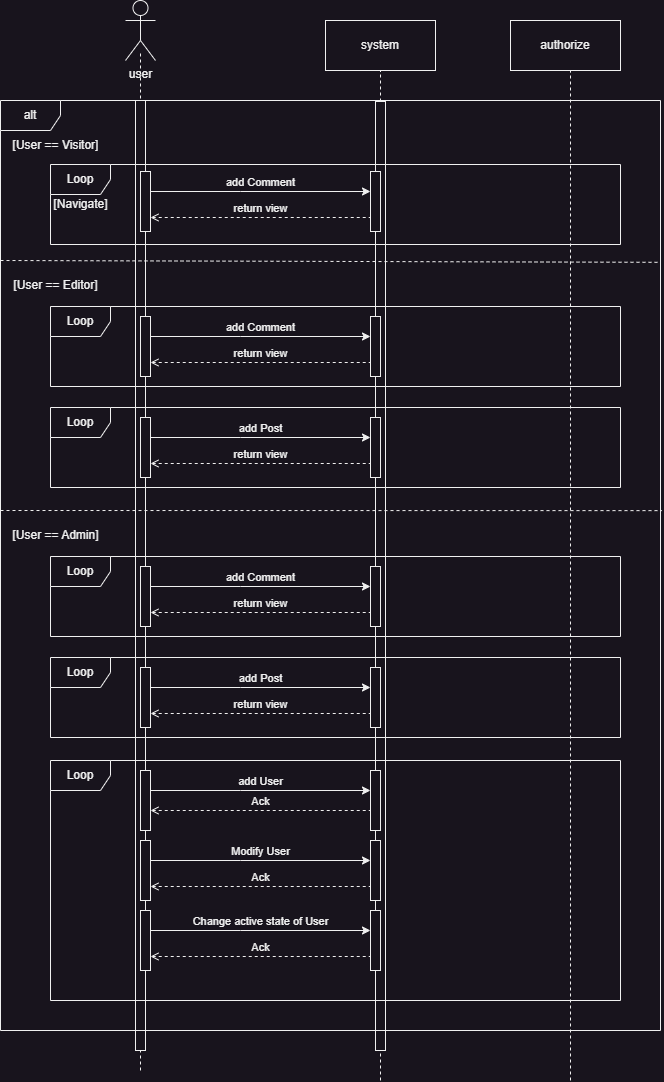

The diagram above was exported from draw.io. Its source (the exported page's mxGraphModel, read from the mxfile embedded in the PNG):
<mxGraphModel dx="2908" dy="1198" grid="1" gridSize="10" guides="1" tooltips="1" connect="1" arrows="1" fold="1" page="1" pageScale="1" pageWidth="850" pageHeight="1100" math="0" shadow="0">
  <root>
    <mxCell id="0" />
    <mxCell id="1" parent="0" />
    <mxCell id="e9cpvvackVoBXOc9cIMi-8" value="" style="html=1;points=[];perimeter=orthogonalPerimeter;outlineConnect=0;targetShapes=umlLifeline;portConstraint=eastwest;newEdgeStyle={&quot;edgeStyle&quot;:&quot;elbowEdgeStyle&quot;,&quot;elbow&quot;:&quot;vertical&quot;,&quot;curved&quot;:0,&quot;rounded&quot;:0};" parent="1" vertex="1">
      <mxGeometry x="325" y="111" width="10" height="949" as="geometry" />
    </mxCell>
    <mxCell id="e9cpvvackVoBXOc9cIMi-2" value="" style="endArrow=none;dashed=1;html=1;rounded=0;" parent="1" edge="1">
      <mxGeometry width="50" height="50" relative="1" as="geometry">
        <mxPoint x="90" y="1080" as="sourcePoint" />
        <mxPoint x="90" y="60" as="targetPoint" />
      </mxGeometry>
    </mxCell>
    <mxCell id="aM9ryv3xv72pqoxQDRHE-9" value="add Comment" style="html=1;verticalAlign=bottom;endArrow=none;edgeStyle=elbowEdgeStyle;elbow=vertical;curved=0;rounded=0;startArrow=classic;startFill=1;endFill=0;" parent="1" edge="1">
      <mxGeometry relative="1" as="geometry">
        <mxPoint x="320" y="201" as="sourcePoint" />
        <Array as="points">
          <mxPoint x="190" y="201" />
        </Array>
        <mxPoint x="100" y="201" as="targetPoint" />
      </mxGeometry>
    </mxCell>
    <mxCell id="aM9ryv3xv72pqoxQDRHE-10" value="return view" style="html=1;verticalAlign=bottom;endArrow=none;dashed=1;endSize=8;edgeStyle=elbowEdgeStyle;elbow=vertical;curved=0;rounded=0;startArrow=open;startFill=0;endFill=0;" parent="1" edge="1">
      <mxGeometry relative="1" as="geometry">
        <mxPoint x="320" y="227" as="targetPoint" />
        <Array as="points">
          <mxPoint x="180" y="227" />
        </Array>
        <mxPoint x="100" y="227" as="sourcePoint" />
      </mxGeometry>
    </mxCell>
    <mxCell id="aM9ryv3xv72pqoxQDRHE-2" value="" style="html=1;points=[];perimeter=orthogonalPerimeter;outlineConnect=0;targetShapes=umlLifeline;portConstraint=eastwest;newEdgeStyle={&quot;edgeStyle&quot;:&quot;elbowEdgeStyle&quot;,&quot;elbow&quot;:&quot;vertical&quot;,&quot;curved&quot;:0,&quot;rounded&quot;:0};" parent="1" vertex="1">
      <mxGeometry x="85" y="110" width="10" height="950" as="geometry" />
    </mxCell>
    <mxCell id="aM9ryv3xv72pqoxQDRHE-4" value="" style="html=1;points=[];perimeter=orthogonalPerimeter;outlineConnect=0;targetShapes=umlLifeline;portConstraint=eastwest;newEdgeStyle={&quot;edgeStyle&quot;:&quot;elbowEdgeStyle&quot;,&quot;elbow&quot;:&quot;vertical&quot;,&quot;curved&quot;:0,&quot;rounded&quot;:0};" parent="1" vertex="1">
      <mxGeometry x="90" y="181" width="10" height="60" as="geometry" />
    </mxCell>
    <mxCell id="e9cpvvackVoBXOc9cIMi-1" value="user" style="shape=umlActor;verticalLabelPosition=bottom;verticalAlign=top;html=1;outlineConnect=0;" parent="1" vertex="1">
      <mxGeometry x="75" y="10" width="30" height="60" as="geometry" />
    </mxCell>
    <mxCell id="e9cpvvackVoBXOc9cIMi-3" value="" style="endArrow=none;dashed=1;html=1;rounded=0;" parent="1" source="e9cpvvackVoBXOc9cIMi-8" edge="1">
      <mxGeometry width="50" height="50" relative="1" as="geometry">
        <mxPoint x="330" y="1070" as="sourcePoint" />
        <mxPoint x="330" y="80" as="targetPoint" />
      </mxGeometry>
    </mxCell>
    <mxCell id="e9cpvvackVoBXOc9cIMi-4" value="" style="endArrow=none;dashed=1;html=1;rounded=0;" parent="1" edge="1">
      <mxGeometry width="50" height="50" relative="1" as="geometry">
        <mxPoint x="520" y="1090" as="sourcePoint" />
        <mxPoint x="520" y="80" as="targetPoint" />
      </mxGeometry>
    </mxCell>
    <mxCell id="e9cpvvackVoBXOc9cIMi-5" value="Loop" style="shape=umlFrame;whiteSpace=wrap;html=1;pointerEvents=0;" parent="1" vertex="1">
      <mxGeometry y="174" width="570" height="80" as="geometry" />
    </mxCell>
    <mxCell id="e9cpvvackVoBXOc9cIMi-7" value="" style="html=1;points=[];perimeter=orthogonalPerimeter;outlineConnect=0;targetShapes=umlLifeline;portConstraint=eastwest;newEdgeStyle={&quot;edgeStyle&quot;:&quot;elbowEdgeStyle&quot;,&quot;elbow&quot;:&quot;vertical&quot;,&quot;curved&quot;:0,&quot;rounded&quot;:0};" parent="1" vertex="1">
      <mxGeometry x="320" y="181" width="10" height="60" as="geometry" />
    </mxCell>
    <mxCell id="e9cpvvackVoBXOc9cIMi-9" value="" style="endArrow=none;dashed=1;html=1;rounded=0;" parent="1" target="e9cpvvackVoBXOc9cIMi-8" edge="1">
      <mxGeometry width="50" height="50" relative="1" as="geometry">
        <mxPoint x="330" y="1090" as="sourcePoint" />
        <mxPoint x="330" y="80" as="targetPoint" />
      </mxGeometry>
    </mxCell>
    <mxCell id="e9cpvvackVoBXOc9cIMi-10" value="system" style="html=1;whiteSpace=wrap;" parent="1" vertex="1">
      <mxGeometry x="275" y="30" width="110" height="50" as="geometry" />
    </mxCell>
    <mxCell id="e9cpvvackVoBXOc9cIMi-11" value="authorize" style="html=1;whiteSpace=wrap;" parent="1" vertex="1">
      <mxGeometry x="460" y="30" width="110" height="50" as="geometry" />
    </mxCell>
    <mxCell id="e9cpvvackVoBXOc9cIMi-17" value="[Navigate]" style="text;html=1;align=center;verticalAlign=middle;resizable=0;points=[];autosize=1;strokeColor=none;fillColor=none;" parent="1" vertex="1">
      <mxGeometry x="-10" y="199" width="80" height="30" as="geometry" />
    </mxCell>
    <mxCell id="e9cpvvackVoBXOc9cIMi-36" value="alt" style="shape=umlFrame;whiteSpace=wrap;html=1;pointerEvents=0;" parent="1" vertex="1">
      <mxGeometry x="-50" y="110" width="660" height="930" as="geometry" />
    </mxCell>
    <mxCell id="e9cpvvackVoBXOc9cIMi-40" value="add Comment" style="html=1;verticalAlign=bottom;endArrow=none;edgeStyle=elbowEdgeStyle;elbow=vertical;curved=0;rounded=0;startArrow=classic;startFill=1;endFill=0;" parent="1" edge="1">
      <mxGeometry relative="1" as="geometry">
        <mxPoint x="320" y="346" as="sourcePoint" />
        <Array as="points">
          <mxPoint x="190" y="346" />
        </Array>
        <mxPoint x="100" y="346" as="targetPoint" />
      </mxGeometry>
    </mxCell>
    <mxCell id="e9cpvvackVoBXOc9cIMi-41" value="return view" style="html=1;verticalAlign=bottom;endArrow=none;dashed=1;endSize=8;edgeStyle=elbowEdgeStyle;elbow=vertical;curved=0;rounded=0;startArrow=open;startFill=0;endFill=0;" parent="1" edge="1">
      <mxGeometry relative="1" as="geometry">
        <mxPoint x="320" y="372" as="targetPoint" />
        <Array as="points">
          <mxPoint x="180" y="372" />
        </Array>
        <mxPoint x="100" y="372" as="sourcePoint" />
      </mxGeometry>
    </mxCell>
    <mxCell id="e9cpvvackVoBXOc9cIMi-42" value="" style="html=1;points=[];perimeter=orthogonalPerimeter;outlineConnect=0;targetShapes=umlLifeline;portConstraint=eastwest;newEdgeStyle={&quot;edgeStyle&quot;:&quot;elbowEdgeStyle&quot;,&quot;elbow&quot;:&quot;vertical&quot;,&quot;curved&quot;:0,&quot;rounded&quot;:0};" parent="1" vertex="1">
      <mxGeometry x="90" y="326" width="10" height="60" as="geometry" />
    </mxCell>
    <mxCell id="e9cpvvackVoBXOc9cIMi-43" value="Loop" style="shape=umlFrame;whiteSpace=wrap;html=1;pointerEvents=0;" parent="1" vertex="1">
      <mxGeometry y="316" width="570" height="80" as="geometry" />
    </mxCell>
    <mxCell id="e9cpvvackVoBXOc9cIMi-44" value="" style="html=1;points=[];perimeter=orthogonalPerimeter;outlineConnect=0;targetShapes=umlLifeline;portConstraint=eastwest;newEdgeStyle={&quot;edgeStyle&quot;:&quot;elbowEdgeStyle&quot;,&quot;elbow&quot;:&quot;vertical&quot;,&quot;curved&quot;:0,&quot;rounded&quot;:0};" parent="1" vertex="1">
      <mxGeometry x="320" y="326" width="10" height="60" as="geometry" />
    </mxCell>
    <mxCell id="e9cpvvackVoBXOc9cIMi-45" value="[User == Visitor]" style="text;html=1;align=center;verticalAlign=middle;resizable=0;points=[];autosize=1;strokeColor=none;fillColor=none;" parent="1" vertex="1">
      <mxGeometry x="-50" y="140" width="110" height="30" as="geometry" />
    </mxCell>
    <mxCell id="e9cpvvackVoBXOc9cIMi-46" value="[User == Editor]" style="text;html=1;align=center;verticalAlign=middle;resizable=0;points=[];autosize=1;strokeColor=none;fillColor=none;" parent="1" vertex="1">
      <mxGeometry x="-50" y="280" width="110" height="30" as="geometry" />
    </mxCell>
    <mxCell id="e9cpvvackVoBXOc9cIMi-47" value="add Post" style="html=1;verticalAlign=bottom;endArrow=none;edgeStyle=elbowEdgeStyle;elbow=vertical;curved=0;rounded=0;startArrow=classic;startFill=1;endFill=0;" parent="1" edge="1">
      <mxGeometry relative="1" as="geometry">
        <mxPoint x="320" y="447" as="sourcePoint" />
        <Array as="points">
          <mxPoint x="190" y="447" />
        </Array>
        <mxPoint x="100" y="447" as="targetPoint" />
      </mxGeometry>
    </mxCell>
    <mxCell id="e9cpvvackVoBXOc9cIMi-48" value="return view" style="html=1;verticalAlign=bottom;endArrow=none;dashed=1;endSize=8;edgeStyle=elbowEdgeStyle;elbow=vertical;curved=0;rounded=0;startArrow=open;startFill=0;endFill=0;" parent="1" edge="1">
      <mxGeometry relative="1" as="geometry">
        <mxPoint x="320" y="473" as="targetPoint" />
        <Array as="points">
          <mxPoint x="180" y="473" />
        </Array>
        <mxPoint x="100" y="473" as="sourcePoint" />
      </mxGeometry>
    </mxCell>
    <mxCell id="e9cpvvackVoBXOc9cIMi-49" value="" style="html=1;points=[];perimeter=orthogonalPerimeter;outlineConnect=0;targetShapes=umlLifeline;portConstraint=eastwest;newEdgeStyle={&quot;edgeStyle&quot;:&quot;elbowEdgeStyle&quot;,&quot;elbow&quot;:&quot;vertical&quot;,&quot;curved&quot;:0,&quot;rounded&quot;:0};" parent="1" vertex="1">
      <mxGeometry x="90" y="427" width="10" height="60" as="geometry" />
    </mxCell>
    <mxCell id="e9cpvvackVoBXOc9cIMi-50" value="Loop" style="shape=umlFrame;whiteSpace=wrap;html=1;pointerEvents=0;" parent="1" vertex="1">
      <mxGeometry y="417" width="570" height="80" as="geometry" />
    </mxCell>
    <mxCell id="e9cpvvackVoBXOc9cIMi-51" value="" style="html=1;points=[];perimeter=orthogonalPerimeter;outlineConnect=0;targetShapes=umlLifeline;portConstraint=eastwest;newEdgeStyle={&quot;edgeStyle&quot;:&quot;elbowEdgeStyle&quot;,&quot;elbow&quot;:&quot;vertical&quot;,&quot;curved&quot;:0,&quot;rounded&quot;:0};" parent="1" vertex="1">
      <mxGeometry x="320" y="427" width="10" height="60" as="geometry" />
    </mxCell>
    <mxCell id="e9cpvvackVoBXOc9cIMi-83" value="add Comment" style="html=1;verticalAlign=bottom;endArrow=none;edgeStyle=elbowEdgeStyle;elbow=vertical;curved=0;rounded=0;startArrow=classic;startFill=1;endFill=0;" parent="1" edge="1">
      <mxGeometry relative="1" as="geometry">
        <mxPoint x="320" y="596" as="sourcePoint" />
        <Array as="points">
          <mxPoint x="190" y="596" />
        </Array>
        <mxPoint x="100" y="596" as="targetPoint" />
      </mxGeometry>
    </mxCell>
    <mxCell id="e9cpvvackVoBXOc9cIMi-84" value="return view" style="html=1;verticalAlign=bottom;endArrow=none;dashed=1;endSize=8;edgeStyle=elbowEdgeStyle;elbow=vertical;curved=0;rounded=0;startArrow=open;startFill=0;endFill=0;" parent="1" edge="1">
      <mxGeometry relative="1" as="geometry">
        <mxPoint x="320" y="622" as="targetPoint" />
        <Array as="points">
          <mxPoint x="180" y="622" />
        </Array>
        <mxPoint x="100" y="622" as="sourcePoint" />
      </mxGeometry>
    </mxCell>
    <mxCell id="e9cpvvackVoBXOc9cIMi-85" value="" style="html=1;points=[];perimeter=orthogonalPerimeter;outlineConnect=0;targetShapes=umlLifeline;portConstraint=eastwest;newEdgeStyle={&quot;edgeStyle&quot;:&quot;elbowEdgeStyle&quot;,&quot;elbow&quot;:&quot;vertical&quot;,&quot;curved&quot;:0,&quot;rounded&quot;:0};" parent="1" vertex="1">
      <mxGeometry x="90" y="576" width="10" height="60" as="geometry" />
    </mxCell>
    <mxCell id="e9cpvvackVoBXOc9cIMi-86" value="Loop" style="shape=umlFrame;whiteSpace=wrap;html=1;pointerEvents=0;" parent="1" vertex="1">
      <mxGeometry y="566" width="570" height="80" as="geometry" />
    </mxCell>
    <mxCell id="e9cpvvackVoBXOc9cIMi-87" value="" style="html=1;points=[];perimeter=orthogonalPerimeter;outlineConnect=0;targetShapes=umlLifeline;portConstraint=eastwest;newEdgeStyle={&quot;edgeStyle&quot;:&quot;elbowEdgeStyle&quot;,&quot;elbow&quot;:&quot;vertical&quot;,&quot;curved&quot;:0,&quot;rounded&quot;:0};" parent="1" vertex="1">
      <mxGeometry x="320" y="576" width="10" height="60" as="geometry" />
    </mxCell>
    <mxCell id="e9cpvvackVoBXOc9cIMi-88" value="[User == Admin]" style="text;html=1;align=center;verticalAlign=middle;resizable=0;points=[];autosize=1;strokeColor=none;fillColor=none;" parent="1" vertex="1">
      <mxGeometry x="-50" y="530" width="110" height="30" as="geometry" />
    </mxCell>
    <mxCell id="e9cpvvackVoBXOc9cIMi-89" value="add Post" style="html=1;verticalAlign=bottom;endArrow=none;edgeStyle=elbowEdgeStyle;elbow=vertical;curved=0;rounded=0;startArrow=classic;startFill=1;endFill=0;" parent="1" edge="1">
      <mxGeometry relative="1" as="geometry">
        <mxPoint x="320" y="697" as="sourcePoint" />
        <Array as="points">
          <mxPoint x="190" y="697" />
        </Array>
        <mxPoint x="100" y="697" as="targetPoint" />
      </mxGeometry>
    </mxCell>
    <mxCell id="e9cpvvackVoBXOc9cIMi-90" value="return view" style="html=1;verticalAlign=bottom;endArrow=none;dashed=1;endSize=8;edgeStyle=elbowEdgeStyle;elbow=vertical;curved=0;rounded=0;startArrow=open;startFill=0;endFill=0;" parent="1" edge="1">
      <mxGeometry relative="1" as="geometry">
        <mxPoint x="320" y="723" as="targetPoint" />
        <Array as="points">
          <mxPoint x="180" y="723" />
        </Array>
        <mxPoint x="100" y="723" as="sourcePoint" />
      </mxGeometry>
    </mxCell>
    <mxCell id="e9cpvvackVoBXOc9cIMi-91" value="" style="html=1;points=[];perimeter=orthogonalPerimeter;outlineConnect=0;targetShapes=umlLifeline;portConstraint=eastwest;newEdgeStyle={&quot;edgeStyle&quot;:&quot;elbowEdgeStyle&quot;,&quot;elbow&quot;:&quot;vertical&quot;,&quot;curved&quot;:0,&quot;rounded&quot;:0};" parent="1" vertex="1">
      <mxGeometry x="90" y="677" width="10" height="60" as="geometry" />
    </mxCell>
    <mxCell id="e9cpvvackVoBXOc9cIMi-92" value="Loop" style="shape=umlFrame;whiteSpace=wrap;html=1;pointerEvents=0;" parent="1" vertex="1">
      <mxGeometry y="667" width="570" height="80" as="geometry" />
    </mxCell>
    <mxCell id="e9cpvvackVoBXOc9cIMi-93" value="" style="html=1;points=[];perimeter=orthogonalPerimeter;outlineConnect=0;targetShapes=umlLifeline;portConstraint=eastwest;newEdgeStyle={&quot;edgeStyle&quot;:&quot;elbowEdgeStyle&quot;,&quot;elbow&quot;:&quot;vertical&quot;,&quot;curved&quot;:0,&quot;rounded&quot;:0};" parent="1" vertex="1">
      <mxGeometry x="320" y="677" width="10" height="60" as="geometry" />
    </mxCell>
    <mxCell id="e9cpvvackVoBXOc9cIMi-94" value="add User" style="html=1;verticalAlign=bottom;endArrow=none;edgeStyle=elbowEdgeStyle;elbow=vertical;curved=0;rounded=0;startArrow=classic;startFill=1;endFill=0;" parent="1" edge="1">
      <mxGeometry relative="1" as="geometry">
        <mxPoint x="320" y="800" as="sourcePoint" />
        <Array as="points">
          <mxPoint x="190" y="800" />
        </Array>
        <mxPoint x="100" y="800" as="targetPoint" />
      </mxGeometry>
    </mxCell>
    <mxCell id="e9cpvvackVoBXOc9cIMi-96" value="" style="html=1;points=[];perimeter=orthogonalPerimeter;outlineConnect=0;targetShapes=umlLifeline;portConstraint=eastwest;newEdgeStyle={&quot;edgeStyle&quot;:&quot;elbowEdgeStyle&quot;,&quot;elbow&quot;:&quot;vertical&quot;,&quot;curved&quot;:0,&quot;rounded&quot;:0};" parent="1" vertex="1">
      <mxGeometry x="90" y="780" width="10" height="60" as="geometry" />
    </mxCell>
    <mxCell id="e9cpvvackVoBXOc9cIMi-97" value="Loop" style="shape=umlFrame;whiteSpace=wrap;html=1;pointerEvents=0;" parent="1" vertex="1">
      <mxGeometry y="770" width="570" height="240" as="geometry" />
    </mxCell>
    <mxCell id="e9cpvvackVoBXOc9cIMi-98" value="" style="html=1;points=[];perimeter=orthogonalPerimeter;outlineConnect=0;targetShapes=umlLifeline;portConstraint=eastwest;newEdgeStyle={&quot;edgeStyle&quot;:&quot;elbowEdgeStyle&quot;,&quot;elbow&quot;:&quot;vertical&quot;,&quot;curved&quot;:0,&quot;rounded&quot;:0};" parent="1" vertex="1">
      <mxGeometry x="320" y="780" width="10" height="60" as="geometry" />
    </mxCell>
    <mxCell id="e9cpvvackVoBXOc9cIMi-99" value="Modify User" style="html=1;verticalAlign=bottom;endArrow=none;edgeStyle=elbowEdgeStyle;elbow=vertical;curved=0;rounded=0;startArrow=classic;startFill=1;endFill=0;" parent="1" edge="1">
      <mxGeometry relative="1" as="geometry">
        <mxPoint x="320" y="870" as="sourcePoint" />
        <Array as="points">
          <mxPoint x="190" y="870" />
        </Array>
        <mxPoint x="100" y="870" as="targetPoint" />
      </mxGeometry>
    </mxCell>
    <mxCell id="e9cpvvackVoBXOc9cIMi-100" value="Ack" style="html=1;verticalAlign=bottom;endArrow=none;dashed=1;endSize=8;edgeStyle=elbowEdgeStyle;elbow=vertical;curved=0;rounded=0;startArrow=open;startFill=0;endFill=0;" parent="1" edge="1">
      <mxGeometry relative="1" as="geometry">
        <mxPoint x="320" y="896" as="targetPoint" />
        <Array as="points">
          <mxPoint x="180" y="896" />
        </Array>
        <mxPoint x="100" y="896" as="sourcePoint" />
      </mxGeometry>
    </mxCell>
    <mxCell id="e9cpvvackVoBXOc9cIMi-101" value="" style="html=1;points=[];perimeter=orthogonalPerimeter;outlineConnect=0;targetShapes=umlLifeline;portConstraint=eastwest;newEdgeStyle={&quot;edgeStyle&quot;:&quot;elbowEdgeStyle&quot;,&quot;elbow&quot;:&quot;vertical&quot;,&quot;curved&quot;:0,&quot;rounded&quot;:0};" parent="1" vertex="1">
      <mxGeometry x="90" y="850" width="10" height="60" as="geometry" />
    </mxCell>
    <mxCell id="e9cpvvackVoBXOc9cIMi-102" value="" style="html=1;points=[];perimeter=orthogonalPerimeter;outlineConnect=0;targetShapes=umlLifeline;portConstraint=eastwest;newEdgeStyle={&quot;edgeStyle&quot;:&quot;elbowEdgeStyle&quot;,&quot;elbow&quot;:&quot;vertical&quot;,&quot;curved&quot;:0,&quot;rounded&quot;:0};" parent="1" vertex="1">
      <mxGeometry x="320" y="850" width="10" height="60" as="geometry" />
    </mxCell>
    <mxCell id="e9cpvvackVoBXOc9cIMi-103" value="Change active state of User" style="html=1;verticalAlign=bottom;endArrow=none;edgeStyle=elbowEdgeStyle;elbow=vertical;curved=0;rounded=0;startArrow=classic;startFill=1;endFill=0;" parent="1" edge="1">
      <mxGeometry relative="1" as="geometry">
        <mxPoint x="320" y="940" as="sourcePoint" />
        <Array as="points">
          <mxPoint x="190" y="940" />
        </Array>
        <mxPoint x="100" y="940" as="targetPoint" />
      </mxGeometry>
    </mxCell>
    <mxCell id="e9cpvvackVoBXOc9cIMi-104" value="Ack" style="html=1;verticalAlign=bottom;endArrow=none;dashed=1;endSize=8;edgeStyle=elbowEdgeStyle;elbow=vertical;curved=0;rounded=0;startArrow=open;startFill=0;endFill=0;" parent="1" edge="1">
      <mxGeometry relative="1" as="geometry">
        <mxPoint x="320" y="966" as="targetPoint" />
        <Array as="points">
          <mxPoint x="180" y="966" />
        </Array>
        <mxPoint x="100" y="966" as="sourcePoint" />
      </mxGeometry>
    </mxCell>
    <mxCell id="e9cpvvackVoBXOc9cIMi-105" value="" style="html=1;points=[];perimeter=orthogonalPerimeter;outlineConnect=0;targetShapes=umlLifeline;portConstraint=eastwest;newEdgeStyle={&quot;edgeStyle&quot;:&quot;elbowEdgeStyle&quot;,&quot;elbow&quot;:&quot;vertical&quot;,&quot;curved&quot;:0,&quot;rounded&quot;:0};" parent="1" vertex="1">
      <mxGeometry x="90" y="920" width="10" height="60" as="geometry" />
    </mxCell>
    <mxCell id="e9cpvvackVoBXOc9cIMi-106" value="" style="html=1;points=[];perimeter=orthogonalPerimeter;outlineConnect=0;targetShapes=umlLifeline;portConstraint=eastwest;newEdgeStyle={&quot;edgeStyle&quot;:&quot;elbowEdgeStyle&quot;,&quot;elbow&quot;:&quot;vertical&quot;,&quot;curved&quot;:0,&quot;rounded&quot;:0};" parent="1" vertex="1">
      <mxGeometry x="320" y="920" width="10" height="60" as="geometry" />
    </mxCell>
    <mxCell id="e9cpvvackVoBXOc9cIMi-107" value="Ack" style="html=1;verticalAlign=bottom;endArrow=none;dashed=1;endSize=8;edgeStyle=elbowEdgeStyle;elbow=vertical;curved=0;rounded=0;startArrow=open;startFill=0;endFill=0;" parent="1" edge="1">
      <mxGeometry relative="1" as="geometry">
        <mxPoint x="320" y="820" as="targetPoint" />
        <Array as="points">
          <mxPoint x="180" y="820" />
        </Array>
        <mxPoint x="100" y="820" as="sourcePoint" />
      </mxGeometry>
    </mxCell>
    <mxCell id="e9cpvvackVoBXOc9cIMi-108" value="" style="endArrow=none;dashed=1;html=1;rounded=0;entryX=1.002;entryY=0.441;entryDx=0;entryDy=0;entryPerimeter=0;" parent="1" target="e9cpvvackVoBXOc9cIMi-36" edge="1">
      <mxGeometry width="50" height="50" relative="1" as="geometry">
        <mxPoint x="-50" y="520" as="sourcePoint" />
        <mxPoint x="450" y="520" as="targetPoint" />
      </mxGeometry>
    </mxCell>
    <mxCell id="e9cpvvackVoBXOc9cIMi-109" value="" style="endArrow=none;dashed=1;html=1;rounded=0;entryX=0.997;entryY=0.174;entryDx=0;entryDy=0;entryPerimeter=0;" parent="1" target="e9cpvvackVoBXOc9cIMi-36" edge="1">
      <mxGeometry width="50" height="50" relative="1" as="geometry">
        <mxPoint x="-50" y="270" as="sourcePoint" />
        <mxPoint x="617" y="274" as="targetPoint" />
      </mxGeometry>
    </mxCell>
  </root>
</mxGraphModel>